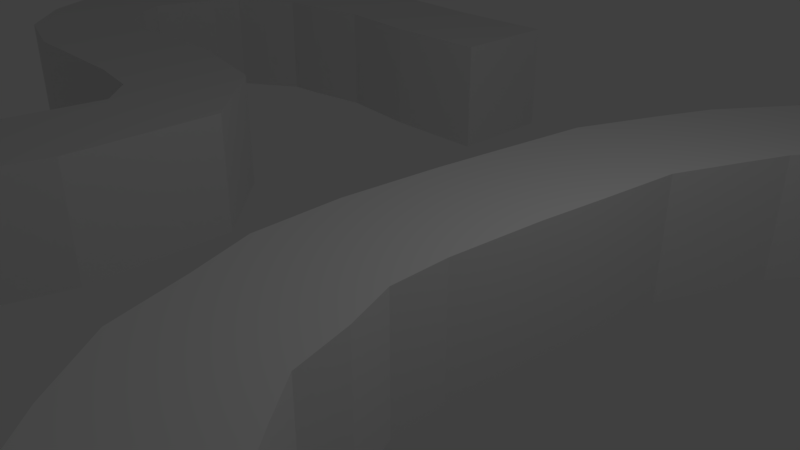 # Source: Salika.blend  (saved by Blender 2.78.0; exported with 4.5.12 LTS)
import bpy
from mathutils import Matrix  # noqa: F401  (used for matrix-valued properties, if any)

bpy.ops.wm.read_factory_settings(use_empty=True)
scene = bpy.context.scene
scene.name = 'Scene'

# ---- collections
col_collection_1 = bpy.data.collections.new('Collection 1'); scene.collection.children.link(col_collection_1)

# ---- materials (node trees are filled in below, after node groups)
mat_material = bpy.data.materials.new('Material')
mat_material.alpha_threshold = 0.0
mat_material.use_transparent_shadow = False
mat_material.roughness = 0.5
mat_material.line_color = (0.0, 0.0, 0.0, 1.0)

# ---- material node trees

# ---- world
world_world = bpy.data.worlds.new('World'); scene.world = world_world
world_world.color = (0.05088, 0.05088, 0.05088)
world_world.use_sun_shadow = False
world_world.sun_shadow_jitter_overblur = 0.0
world_world.cycles.sampling_method = 'MANUAL'

# ---- cameras
cam_camera = bpy.data.cameras.new('Camera')
cam_camera.clip_end = 100.0
cam_camera.lens = 35.0
cam_camera.sensor_width = 32.0
cam_camera.sensor_height = 18.0
cam_camera.ortho_scale = 7.314
cam_camera.dof.focus_distance = 0.0
cam_camera.dof.aperture_fstop = 128.0

# ---- lights
light_lamp = bpy.data.lights.new('Lamp', 'POINT')
light_lamp.transmission_factor = 0.0
light_lamp.cutoff_distance = 30.0
light_lamp.energy = 100.0
light_lamp.shadow_buffer_clip_start = 1.001
light_lamp.shadow_soft_size = 0.1
light_lamp.shadow_maximum_resolution = 0.006
light_lamp.use_absolute_resolution = True

# ---- meshes
me_cube_001 = bpy.data.meshes.new('Cube.001')
me_cube_001.from_pydata([(-0.9792, -0.2559, -1.0), (-0.9792, -0.2559, 1.0), (-1.292, 1.719, -1.0), (-1.292, 1.719, 1.0), (1.0, -1.0, -1.0), (1.0, -1.0, 1.0), (1.0, 1.0, -1.0), (1.0, 1.0, 1.0), (-3.1, 1.571, -1.0), (-2.32, -0.2703, -1.0), (-2.32, -0.2703, 1.0), (-3.1, 1.571, 1.0), (-4.279, 1.303, -1.0), (-3.201, -0.3818, -1.0), (-3.201, -0.3818, 1.0), (-4.279, 1.303, 1.0), (-5.138, 0.6396, -1.0), (-3.697, -0.748, -1.0), (-3.697, -0.748, 1.0), (-5.138, 0.6396, 1.0), (-5.992, -0.5628, -1.0), (-4.253, -1.551, -1.0), (-4.253, -1.551, 1.0), (-5.992, -0.5628, 1.0), (-6.392, -1.444, -1.0), (-4.558, -2.242, -1.0), (-4.558, -2.242, 1.0), (-6.392, -1.444, 1.0), (-6.955, -2.801, -1.0), (-5.024, -3.324, -1.0), (-5.024, -3.324, 1.0), (-6.955, -2.801, 1.0), (-7.171, -4.397, -1.0), (-5.188, -4.656, -1.0), (-5.188, -4.656, 1.0), (-7.171, -4.397, 1.0), (-7.303, -5.406, -1.0), (-5.326, -5.706, -1.0), (-5.326, -5.706, 1.0), (-7.303, -5.406, 1.0), (-7.448, -7.0, -1.0), (-5.453, -7.147, -1.0), (-5.453, -7.147, 1.0), (-7.448, -7.0, 1.0), (-7.408, -8.389, -1.0), (-5.439, -8.035, -1.0), (-5.439, -8.035, 1.0), (-7.408, -8.389, 1.0), (-7.081, -9.372, -1.0), (-5.169, -8.786, -1.0), (-5.169, -8.786, 1.0), (-7.081, -9.372, 1.0), (-6.753, -10.52, -1.0), (-4.955, -9.644, -1.0), (-4.955, -9.644, 1.0), (-6.753, -10.52, 1.0), (-6.059, -11.47, -1.0), (-4.511, -10.21, -1.0), (-4.511, -10.21, 1.0), (-6.059, -11.47, 1.0), (-5.205, -12.39, -1.0), (-4.064, -10.75, -1.0), (-4.064, -10.75, 1.0), (-5.205, -12.39, 1.0), (-4.121, -12.84, -1.0), (-3.468, -10.95, -1.0), (-3.468, -10.95, 1.0), (-4.121, -12.84, 1.0), (-2.822, -13.24, -1.0), (-2.273, -11.32, -1.0), (-2.273, -11.32, 1.0), (-2.822, -13.24, 1.0), (-1.306, -13.6, -1.0), (-1.35, -11.6, -1.0), (-1.35, -11.6, 1.0), (-1.306, -13.6, 1.0), (-0.07803, -12.81, -1.0), (-0.6266, -10.88, -1.0), (-0.6266, -10.88, 1.0), (-0.07803, -12.81, 1.0), (1.021, -12.26, -1.0), (0.1715, -10.45, -1.0), (0.1715, -10.45, 1.0), (1.021, -12.26, 1.0), (1.724, -11.46, -1.0), (0.5525, -9.841, -1.0), (0.5525, -9.841, 1.0), (1.724, -11.46, 1.0)], [], [(1, 3, 11, 10), (2, 3, 7, 6), (6, 7, 5, 4), (4, 5, 1, 0), (2, 6, 4, 0), (7, 3, 1, 5), (11, 8, 12, 15), (2, 0, 9, 8), (3, 2, 8, 11), (0, 1, 10, 9), (14, 15, 19, 18), (9, 10, 14, 13), (10, 11, 15, 14), (8, 9, 13, 12), (16, 17, 21, 20), (12, 13, 17, 16), (15, 12, 16, 19), (13, 14, 18, 17), (23, 20, 24, 27), (19, 16, 20, 23), (17, 18, 22, 21), (18, 19, 23, 22), (26, 27, 31, 30), (21, 22, 26, 25), (22, 23, 27, 26), (20, 21, 25, 24), (31, 28, 32, 35), (24, 25, 29, 28), (27, 24, 28, 31), (25, 26, 30, 29), (33, 34, 38, 37), (29, 30, 34, 33), (30, 31, 35, 34), (28, 29, 33, 32), (38, 39, 43, 42), (34, 35, 39, 38), (32, 33, 37, 36), (35, 32, 36, 39), (43, 40, 44, 47), (36, 37, 41, 40), (39, 36, 40, 43), (37, 38, 42, 41), (46, 47, 51, 50), (41, 42, 46, 45), (42, 43, 47, 46), (40, 41, 45, 44), (50, 51, 55, 54), (44, 45, 49, 48), (47, 44, 48, 51), (45, 46, 50, 49), (55, 52, 56, 59), (48, 49, 53, 52), (51, 48, 52, 55), (49, 50, 54, 53), (58, 59, 63, 62), (53, 54, 58, 57), (54, 55, 59, 58), (52, 53, 57, 56), (60, 61, 65, 64), (56, 57, 61, 60), (59, 56, 60, 63), (57, 58, 62, 61), (67, 64, 68, 71), (63, 60, 64, 67), (61, 62, 66, 65), (62, 63, 67, 66), (70, 71, 75, 74), (65, 66, 70, 69), (66, 67, 71, 70), (64, 65, 69, 68), (75, 72, 76, 79), (68, 69, 73, 72), (71, 68, 72, 75), (69, 70, 74, 73), (77, 78, 82, 81), (73, 74, 78, 77), (74, 75, 79, 78), (72, 73, 77, 76), (82, 83, 87, 86), (78, 79, 83, 82), (76, 77, 81, 80), (79, 76, 80, 83), (85, 86, 87, 84), (80, 81, 85, 84), (83, 80, 84, 87), (81, 82, 86, 85)])
me_cube_001.use_remesh_preserve_volume = False
me_cube_001.use_remesh_preserve_attributes = False
me_cube_001.use_mirror_vertex_groups = False
me_cube_001.update()
me_cube = bpy.data.meshes.new('Cube')
me_cube.from_pydata([(1.0, 1.0, -1.0), (1.0, -1.0, -1.0), (-0.9609, -0.9992, -1.0), (-1.039, 0.9992, -1.0), (1.0, 1.0, 1.0), (1.0, -1.0, 1.0), (-0.9609, -0.9992, 1.0), (-1.039, 0.9992, 1.0), (-2.567, -0.8243, -1.0), (-2.915, 1.145, -1.0), (-2.567, -0.8243, 1.0), (-2.915, 1.145, 1.0), (-3.812, -1.018, -1.0), (-4.343, 0.9106, -1.0), (-3.812, -1.018, 1.0), (-4.343, 0.9106, 1.0), (-4.456, -1.08, -1.0), (-5.357, 0.7055, -1.0), (-4.456, -1.08, 1.0), (-5.357, 0.7055, 1.0), (-5.017, -1.469, -1.0), (-6.347, 0.02467, -1.0), (-5.017, -1.469, 1.0), (-6.347, 0.02467, 1.0), (-5.544, -1.809, -1.0), (-7.211, -0.7046, -1.0), (-5.544, -1.809, 1.0), (-7.211, -0.7046, 1.0), (-5.839, -2.291, -1.0), (-7.771, -1.773, -1.0), (-5.839, -2.291, 1.0), (-7.771, -1.773, 1.0), (-6.1, -3.002, -1.0), (-8.099, -2.934, -1.0), (-6.1, -3.002, 1.0), (-8.099, -2.934, 1.0), (-6.225, -3.525, -1.0), (-8.134, -4.122, -1.0), (-6.225, -3.525, 1.0), (-8.134, -4.122, 1.0), (-5.898, -4.045, -1.0), (-7.445, -5.314, -1.0), (-5.898, -4.045, 1.0), (-7.445, -5.314, 1.0), (-5.351, -4.546, -1.0), (-6.388, -6.257, -1.0), (-5.351, -4.546, 1.0), (-6.388, -6.257, 1.0), (-4.564, -4.712, -1.0), (-4.929, -6.679, -1.0), (-4.564, -4.712, 1.0), (-4.929, -6.679, 1.0), (-2.186, -4.727, -1.0), (-2.387, -6.717, -1.0), (-2.186, -4.727, 1.0), (-2.387, -6.717, 1.0), (-0.4272, -5.106, -1.0), (-1.364, -6.873, -1.0), (-0.4272, -5.106, 1.0), (-1.364, -6.873, 1.0), (0.9574, -6.497, -1.0), (-0.8237, -7.407, -1.0), (0.9574, -6.497, 1.0), (-0.8237, -7.407, 1.0), (0.9598, -9.024, -1.0), (-1.04, -9.052, -1.0), (0.9598, -9.024, 1.0), (-1.04, -9.052, 1.0), (0.5048, -10.61, -1.0), (-1.441, -10.14, -1.0), (0.5048, -10.61, 1.0), (-1.441, -10.14, 1.0), (-0.4856, -12.43, -1.0), (-2.108, -11.26, -1.0), (-0.4856, -12.43, 1.0), (-2.108, -11.26, 1.0), (-2.015, -13.31, -1.0), (-2.878, -11.5, -1.0), (-2.015, -13.31, 1.0), (-2.878, -11.5, 1.0), (-3.664, -13.59, -1.0), (-3.904, -11.6, -1.0), (-3.664, -13.59, 1.0), (-3.904, -11.6, 1.0), (-5.088, -13.57, -1.0), (-4.993, -11.57, -1.0), (-5.088, -13.57, 1.0), (-4.993, -11.57, 1.0), (-6.666, -13.38, -1.0), (-6.463, -11.39, -1.0), (-6.666, -13.38, 1.0), (-6.463, -11.39, 1.0), (-8.106, -13.14, -1.0), (-7.643, -11.19, -1.0), (-8.106, -13.14, 1.0), (-7.643, -11.19, 1.0), (-9.088, -12.65, -1.0), (-8.373, -10.78, -1.0), (-9.088, -12.65, 1.0), (-8.373, -10.78, 1.0)], [], [(0, 1, 2, 3), (4, 7, 6, 5), (0, 4, 5, 1), (1, 5, 6, 2), (2, 6, 10, 8), (4, 0, 3, 7), (10, 11, 15, 14), (6, 7, 11, 10), (7, 3, 9, 11), (3, 2, 8, 9), (15, 13, 17, 19), (8, 10, 14, 12), (11, 9, 13, 15), (9, 8, 12, 13), (17, 16, 20, 21), (13, 12, 16, 17), (14, 15, 19, 18), (12, 14, 18, 16), (22, 23, 27, 26), (18, 19, 23, 22), (16, 18, 22, 20), (19, 17, 21, 23), (27, 25, 29, 31), (20, 22, 26, 24), (23, 21, 25, 27), (21, 20, 24, 25), (30, 31, 35, 34), (25, 24, 28, 29), (26, 27, 31, 30), (24, 26, 30, 28), (32, 34, 38, 36), (28, 30, 34, 32), (31, 29, 33, 35), (29, 28, 32, 33), (39, 37, 41, 43), (35, 33, 37, 39), (33, 32, 36, 37), (34, 35, 39, 38), (42, 43, 47, 46), (37, 36, 40, 41), (38, 39, 43, 42), (36, 38, 42, 40), (47, 45, 49, 51), (40, 42, 46, 44), (43, 41, 45, 47), (41, 40, 44, 45), (51, 49, 53, 55), (45, 44, 48, 49), (46, 47, 51, 50), (44, 46, 50, 48), (54, 55, 59, 58), (49, 48, 52, 53), (50, 51, 55, 54), (48, 50, 54, 52), (59, 57, 61, 63), (52, 54, 58, 56), (55, 53, 57, 59), (53, 52, 56, 57), (61, 60, 64, 65), (57, 56, 60, 61), (58, 59, 63, 62), (56, 58, 62, 60), (66, 67, 71, 70), (62, 63, 67, 66), (60, 62, 66, 64), (63, 61, 65, 67), (71, 69, 73, 75), (64, 66, 70, 68), (67, 65, 69, 71), (65, 64, 68, 69), (74, 75, 79, 78), (69, 68, 72, 73), (70, 71, 75, 74), (68, 70, 74, 72), (76, 78, 82, 80), (72, 74, 78, 76), (75, 73, 77, 79), (73, 72, 76, 77), (83, 81, 85, 87), (79, 77, 81, 83), (77, 76, 80, 81), (78, 79, 83, 82), (86, 87, 91, 90), (81, 80, 84, 85), (82, 83, 87, 86), (80, 82, 86, 84), (91, 89, 93, 95), (84, 86, 90, 88), (87, 85, 89, 91), (85, 84, 88, 89), (95, 93, 97, 99), (89, 88, 92, 93), (90, 91, 95, 94), (88, 90, 94, 92), (96, 98, 99, 97), (93, 92, 96, 97), (94, 95, 99, 98), (92, 94, 98, 96)])
me_cube.materials.append(mat_material)
me_cube.use_remesh_preserve_volume = False
me_cube.use_remesh_preserve_attributes = False
me_cube.use_mirror_vertex_groups = False
me_cube.update()

# ---- objects
ob_cube_001 = bpy.data.objects.new('Cube.001', me_cube_001)
ob_cube = bpy.data.objects.new('Cube', me_cube)
ob_lamp = bpy.data.objects.new('Lamp', light_lamp)
ob_camera = bpy.data.objects.new('Camera', cam_camera)

# ---- transforms, parenting, visibility, modifiers, constraints
ob_cube_001.location = (7.223, 6.748, -0.2033)
ob_cube_001.lineart.crease_threshold = 0.0
ob_cube.location = (-4.412, 6.605, 0.0)
ob_cube.lock_rotations_4d = False
ob_cube.empty_display_type = 'ARROWS'
ob_cube.lineart.crease_threshold = 0.0
ob_lamp.location = (4.076, 1.005, 5.904)
ob_lamp.rotation_euler = (0.6503, 0.05522, 1.866)
ob_lamp.lock_rotations_4d = False
ob_lamp.empty_display_type = 'ARROWS'
ob_lamp.color = (0.0, 0.0, 0.0, 0.0)
ob_lamp.lineart.crease_threshold = 0.0
ob_camera.location = (7.481, -6.508, 5.344)
ob_camera.rotation_euler = (1.109, 0.0, 0.8149)
ob_camera.lock_rotations_4d = False
ob_camera.empty_display_type = 'ARROWS'
ob_camera.color = (0.0, 0.0, 0.0, 0.0)
ob_camera.display_type = 'WIRE'
ob_camera.lineart.crease_threshold = 0.0

# ---- collection membership
col_collection_1.objects.link(ob_cube_001)
col_collection_1.objects.link(ob_cube)
col_collection_1.objects.link(ob_lamp)
col_collection_1.objects.link(ob_camera)

# ---- scene / render settings (as saved in the file)
scene.camera = ob_camera
scene.frame_start = 1; scene.frame_end = 250; scene.frame_set(1)
scene.render.engine = 'BLENDER_EEVEE_NEXT'
scene.render.resolution_percentage = 50
scene.render.dither_intensity = 0.0
scene.cycles.use_denoising = False
scene.cycles.samples = 128
scene.cycles.sampling_pattern = 'TABULATED_SOBOL'
scene.cycles.light_sampling_threshold = 0.0
scene.cycles.use_adaptive_sampling = False
scene.cycles.use_light_tree = False
scene.cycles.blur_glossy = 0.0
scene.cycles.sample_clamp_indirect = 0.0
scene.view_settings.view_transform = 'Standard'
bpy.context.view_layer.update()
